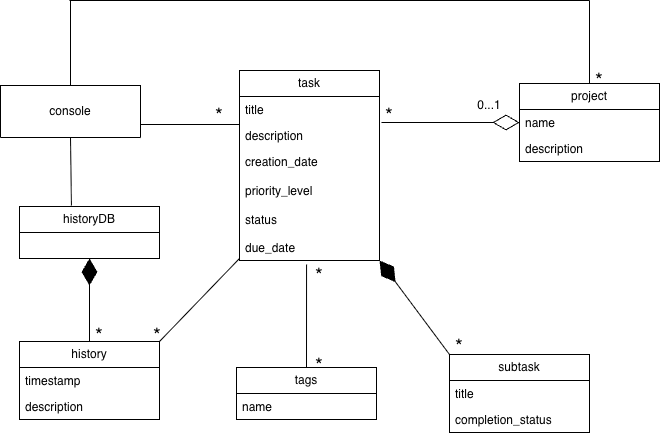

The diagram above was exported from draw.io. Its source (the exported page's mxGraphModel, read from the mxfile embedded in the PNG):
<mxGraphModel dx="770" dy="423" grid="1" gridSize="10" guides="1" tooltips="1" connect="1" arrows="1" fold="1" page="1" pageScale="1" pageWidth="850" pageHeight="1100" math="0" shadow="0">
  <root>
    <mxCell id="0" />
    <mxCell id="1" parent="0" />
    <mxCell id="tirsnwBp9otPQ7_6TezT-2" parent="1" style="swimlane;fontStyle=0;childLayout=stackLayout;horizontal=1;startSize=52;fillColor=none;horizontalStack=0;resizeParent=1;resizeParentMax=0;resizeLast=0;collapsible=1;marginBottom=0;whiteSpace=wrap;html=1;" value="console" vertex="1">
      <mxGeometry height="52" width="140" x="101" y="165" as="geometry" />
    </mxCell>
    <mxCell id="WXtCQoG4G5Dpj52Yabyx-1" parent="1" style="swimlane;fontStyle=0;childLayout=stackLayout;horizontal=1;startSize=26;fillColor=none;horizontalStack=0;resizeParent=1;resizeParentMax=0;resizeLast=0;collapsible=1;marginBottom=0;whiteSpace=wrap;html=1;" value="task" vertex="1">
      <mxGeometry height="190" width="140" x="340" y="150" as="geometry" />
    </mxCell>
    <mxCell id="WXtCQoG4G5Dpj52Yabyx-2" parent="WXtCQoG4G5Dpj52Yabyx-1" style="text;strokeColor=none;fillColor=none;align=left;verticalAlign=top;spacingLeft=4;spacingRight=4;overflow=hidden;rotatable=0;points=[[0,0.5],[1,0.5]];portConstraint=eastwest;whiteSpace=wrap;html=1;" value="title" vertex="1">
      <mxGeometry height="26" width="140" y="26" as="geometry" />
    </mxCell>
    <mxCell id="WXtCQoG4G5Dpj52Yabyx-3" parent="WXtCQoG4G5Dpj52Yabyx-1" style="text;strokeColor=none;fillColor=none;align=left;verticalAlign=top;spacingLeft=4;spacingRight=4;overflow=hidden;rotatable=0;points=[[0,0.5],[1,0.5]];portConstraint=eastwest;whiteSpace=wrap;html=1;" value="description" vertex="1">
      <mxGeometry height="26" width="140" y="52" as="geometry" />
    </mxCell>
    <mxCell id="WXtCQoG4G5Dpj52Yabyx-4" parent="WXtCQoG4G5Dpj52Yabyx-1" style="text;strokeColor=none;fillColor=none;align=left;verticalAlign=top;spacingLeft=4;spacingRight=4;overflow=hidden;rotatable=0;points=[[0,0.5],[1,0.5]];portConstraint=eastwest;whiteSpace=wrap;html=1;" value="creation_date&lt;div&gt;&lt;br&gt;&lt;/div&gt;&lt;div&gt;priority_level&lt;/div&gt;&lt;div&gt;&lt;br&gt;&lt;/div&gt;&lt;div&gt;status&lt;/div&gt;&lt;div&gt;&lt;br&gt;&lt;/div&gt;&lt;div&gt;due_date&lt;/div&gt;" vertex="1">
      <mxGeometry height="112" width="140" y="78" as="geometry" />
    </mxCell>
    <mxCell id="WXtCQoG4G5Dpj52Yabyx-5" parent="1" style="swimlane;fontStyle=0;childLayout=stackLayout;horizontal=1;startSize=26;fillColor=none;horizontalStack=0;resizeParent=1;resizeParentMax=0;resizeLast=0;collapsible=1;marginBottom=0;whiteSpace=wrap;html=1;" value="project" vertex="1">
      <mxGeometry height="78" width="140" x="620" y="163" as="geometry" />
    </mxCell>
    <mxCell id="WXtCQoG4G5Dpj52Yabyx-7" parent="WXtCQoG4G5Dpj52Yabyx-5" style="text;strokeColor=none;fillColor=none;align=left;verticalAlign=top;spacingLeft=4;spacingRight=4;overflow=hidden;rotatable=0;points=[[0,0.5],[1,0.5]];portConstraint=eastwest;whiteSpace=wrap;html=1;" value="name" vertex="1">
      <mxGeometry height="26" width="140" y="26" as="geometry" />
    </mxCell>
    <mxCell id="WXtCQoG4G5Dpj52Yabyx-8" parent="WXtCQoG4G5Dpj52Yabyx-5" style="text;strokeColor=none;fillColor=none;align=left;verticalAlign=top;spacingLeft=4;spacingRight=4;overflow=hidden;rotatable=0;points=[[0,0.5],[1,0.5]];portConstraint=eastwest;whiteSpace=wrap;html=1;" value="description" vertex="1">
      <mxGeometry height="26" width="140" y="52" as="geometry" />
    </mxCell>
    <mxCell id="WXtCQoG4G5Dpj52Yabyx-13" parent="1" style="swimlane;fontStyle=0;childLayout=stackLayout;horizontal=1;startSize=26;fillColor=none;horizontalStack=0;resizeParent=1;resizeParentMax=0;resizeLast=0;collapsible=1;marginBottom=0;whiteSpace=wrap;html=1;" value="history" vertex="1">
      <mxGeometry height="78" width="140" x="120" y="421" as="geometry" />
    </mxCell>
    <mxCell id="WXtCQoG4G5Dpj52Yabyx-14" parent="WXtCQoG4G5Dpj52Yabyx-13" style="text;strokeColor=none;fillColor=none;align=left;verticalAlign=top;spacingLeft=4;spacingRight=4;overflow=hidden;rotatable=0;points=[[0,0.5],[1,0.5]];portConstraint=eastwest;whiteSpace=wrap;html=1;" value="timestamp" vertex="1">
      <mxGeometry height="26" width="140" y="26" as="geometry" />
    </mxCell>
    <mxCell id="WXtCQoG4G5Dpj52Yabyx-15" parent="WXtCQoG4G5Dpj52Yabyx-13" style="text;strokeColor=none;fillColor=none;align=left;verticalAlign=top;spacingLeft=4;spacingRight=4;overflow=hidden;rotatable=0;points=[[0,0.5],[1,0.5]];portConstraint=eastwest;whiteSpace=wrap;html=1;" value="description" vertex="1">
      <mxGeometry height="26" width="140" y="52" as="geometry" />
    </mxCell>
    <mxCell id="WXtCQoG4G5Dpj52Yabyx-17" parent="1" style="swimlane;fontStyle=0;childLayout=stackLayout;horizontal=1;startSize=26;fillColor=none;horizontalStack=0;resizeParent=1;resizeParentMax=0;resizeLast=0;collapsible=1;marginBottom=0;whiteSpace=wrap;html=1;" value="tags" vertex="1">
      <mxGeometry height="52" width="140" x="337" y="447" as="geometry" />
    </mxCell>
    <mxCell id="WXtCQoG4G5Dpj52Yabyx-18" parent="WXtCQoG4G5Dpj52Yabyx-17" style="text;strokeColor=none;fillColor=none;align=left;verticalAlign=top;spacingLeft=4;spacingRight=4;overflow=hidden;rotatable=0;points=[[0,0.5],[1,0.5]];portConstraint=eastwest;whiteSpace=wrap;html=1;" value="name" vertex="1">
      <mxGeometry height="26" width="140" y="26" as="geometry" />
    </mxCell>
    <mxCell id="WXtCQoG4G5Dpj52Yabyx-21" parent="1" style="swimlane;fontStyle=0;childLayout=stackLayout;horizontal=1;startSize=26;fillColor=none;horizontalStack=0;resizeParent=1;resizeParentMax=0;resizeLast=0;collapsible=1;marginBottom=0;whiteSpace=wrap;html=1;" value="subtask" vertex="1">
      <mxGeometry height="78" width="140" x="550" y="434" as="geometry" />
    </mxCell>
    <mxCell id="WXtCQoG4G5Dpj52Yabyx-22" parent="WXtCQoG4G5Dpj52Yabyx-21" style="text;strokeColor=none;fillColor=none;align=left;verticalAlign=top;spacingLeft=4;spacingRight=4;overflow=hidden;rotatable=0;points=[[0,0.5],[1,0.5]];portConstraint=eastwest;whiteSpace=wrap;html=1;" value="title" vertex="1">
      <mxGeometry height="26" width="140" y="26" as="geometry" />
    </mxCell>
    <mxCell id="WXtCQoG4G5Dpj52Yabyx-23" parent="WXtCQoG4G5Dpj52Yabyx-21" style="text;strokeColor=none;fillColor=none;align=left;verticalAlign=top;spacingLeft=4;spacingRight=4;overflow=hidden;rotatable=0;points=[[0,0.5],[1,0.5]];portConstraint=eastwest;whiteSpace=wrap;html=1;" value="completion_status" vertex="1">
      <mxGeometry height="26" width="140" y="52" as="geometry" />
    </mxCell>
    <mxCell id="WXtCQoG4G5Dpj52Yabyx-27" edge="1" parent="1" source="WXtCQoG4G5Dpj52Yabyx-2" style="endArrow=diamondThin;endFill=0;endSize=24;html=1;rounded=0;entryX=0;entryY=0.5;entryDx=0;entryDy=0;exitX=1.014;exitY=1;exitDx=0;exitDy=0;exitPerimeter=0;" target="WXtCQoG4G5Dpj52Yabyx-7" value="">
      <mxGeometry relative="1" width="160" as="geometry">
        <mxPoint x="330" y="350" as="sourcePoint" />
        <mxPoint x="490" y="350" as="targetPoint" />
      </mxGeometry>
    </mxCell>
    <mxCell id="WXtCQoG4G5Dpj52Yabyx-28" parent="1" style="text;html=1;whiteSpace=wrap;strokeColor=none;fillColor=none;align=center;verticalAlign=middle;rounded=0;fontSize=20;" value="*" vertex="1">
      <mxGeometry height="30" width="60" x="460" y="180" as="geometry" />
    </mxCell>
    <mxCell id="WXtCQoG4G5Dpj52Yabyx-30" parent="1" style="text;html=1;whiteSpace=wrap;strokeColor=none;fillColor=none;align=center;verticalAlign=middle;rounded=0;" value="0...1" vertex="1">
      <mxGeometry height="30" width="60" x="560" y="170" as="geometry" />
    </mxCell>
    <mxCell id="WXtCQoG4G5Dpj52Yabyx-31" edge="1" parent="1" source="WXtCQoG4G5Dpj52Yabyx-21" style="endArrow=diamondThin;endFill=1;endSize=24;html=1;rounded=0;entryX=1;entryY=1;entryDx=0;entryDy=0;entryPerimeter=0;exitX=0;exitY=0;exitDx=0;exitDy=0;" target="WXtCQoG4G5Dpj52Yabyx-4" value="">
      <mxGeometry relative="1" width="160" as="geometry">
        <mxPoint x="330" y="350" as="sourcePoint" />
        <mxPoint x="490" y="350" as="targetPoint" />
      </mxGeometry>
    </mxCell>
    <mxCell id="WXtCQoG4G5Dpj52Yabyx-35" edge="1" parent="1" source="WXtCQoG4G5Dpj52Yabyx-17" style="endArrow=none;html=1;rounded=0;entryX=0.479;entryY=1.036;entryDx=0;entryDy=0;entryPerimeter=0;exitX=0.5;exitY=0;exitDx=0;exitDy=0;" target="WXtCQoG4G5Dpj52Yabyx-4" value="">
      <mxGeometry height="50" relative="1" width="50" as="geometry">
        <mxPoint x="380" y="380" as="sourcePoint" />
        <mxPoint x="430" y="330" as="targetPoint" />
      </mxGeometry>
    </mxCell>
    <mxCell id="WXtCQoG4G5Dpj52Yabyx-36" parent="1" style="text;html=1;whiteSpace=wrap;strokeColor=none;fillColor=none;align=center;verticalAlign=middle;rounded=0;fontSize=20;" value="*" vertex="1">
      <mxGeometry height="30" width="60" x="390" y="340" as="geometry" />
    </mxCell>
    <mxCell id="WXtCQoG4G5Dpj52Yabyx-37" parent="1" style="text;html=1;whiteSpace=wrap;strokeColor=none;fillColor=none;align=center;verticalAlign=middle;rounded=0;fontSize=20;" value="*" vertex="1">
      <mxGeometry height="30" width="60" x="390" y="430" as="geometry" />
    </mxCell>
    <mxCell id="WXtCQoG4G5Dpj52Yabyx-38" parent="1" style="text;html=1;whiteSpace=wrap;strokeColor=none;fillColor=none;align=center;verticalAlign=middle;rounded=0;fontSize=20;" value="*" vertex="1">
      <mxGeometry height="30" width="60" x="228" y="400" as="geometry" />
    </mxCell>
    <mxCell id="WXtCQoG4G5Dpj52Yabyx-39" edge="1" parent="1" source="tirsnwBp9otPQ7_6TezT-2" style="endArrow=none;html=1;rounded=0;entryX=0;entryY=0.077;entryDx=0;entryDy=0;entryPerimeter=0;exitX=1;exitY=0.75;exitDx=0;exitDy=0;" target="WXtCQoG4G5Dpj52Yabyx-3" value="">
      <mxGeometry height="50" relative="1" width="50" as="geometry">
        <mxPoint x="201.96000000000004" y="209.99200000000002" as="sourcePoint" />
        <mxPoint x="230" y="290" as="targetPoint" />
      </mxGeometry>
    </mxCell>
    <mxCell id="WXtCQoG4G5Dpj52Yabyx-41" parent="1" style="text;html=1;whiteSpace=wrap;strokeColor=none;fillColor=none;align=center;verticalAlign=middle;rounded=0;fontStyle=0;fontSize=20;" value="*" vertex="1">
      <mxGeometry height="30" width="60" x="290" y="180" as="geometry" />
    </mxCell>
    <mxCell id="WXtCQoG4G5Dpj52Yabyx-43" parent="1" style="swimlane;fontStyle=0;childLayout=stackLayout;horizontal=1;startSize=26;fillColor=none;horizontalStack=0;resizeParent=1;resizeParentMax=0;resizeLast=0;collapsible=1;marginBottom=0;whiteSpace=wrap;html=1;" value="historyDB" vertex="1">
      <mxGeometry height="52" width="140" x="120" y="286" as="geometry" />
    </mxCell>
    <mxCell id="WXtCQoG4G5Dpj52Yabyx-46" edge="1" parent="1" source="WXtCQoG4G5Dpj52Yabyx-13" style="endArrow=diamondThin;endFill=1;endSize=24;html=1;rounded=0;entryX=0.5;entryY=1;entryDx=0;entryDy=0;exitX=0.5;exitY=0;exitDx=0;exitDy=0;" target="WXtCQoG4G5Dpj52Yabyx-43" value="">
      <mxGeometry relative="1" width="160" as="geometry">
        <mxPoint x="-160" y="320" as="sourcePoint" />
        <mxPoint x="-22" y="248" as="targetPoint" />
      </mxGeometry>
    </mxCell>
    <mxCell id="WXtCQoG4G5Dpj52Yabyx-47" edge="1" parent="1" source="WXtCQoG4G5Dpj52Yabyx-13" style="endArrow=none;html=1;rounded=0;entryX=0;entryY=0.982;entryDx=0;entryDy=0;entryPerimeter=0;exitX=1;exitY=0;exitDx=0;exitDy=0;" target="WXtCQoG4G5Dpj52Yabyx-4" value="">
      <mxGeometry height="50" relative="1" width="50" as="geometry">
        <mxPoint x="460" y="493" as="sourcePoint" />
        <mxPoint x="460" y="390" as="targetPoint" />
      </mxGeometry>
    </mxCell>
    <mxCell id="WXtCQoG4G5Dpj52Yabyx-48" parent="1" style="text;html=1;whiteSpace=wrap;strokeColor=none;fillColor=none;align=center;verticalAlign=middle;rounded=0;fontSize=20;" value="*" vertex="1">
      <mxGeometry height="30" width="60" x="530" y="411" as="geometry" />
    </mxCell>
    <mxCell id="WXtCQoG4G5Dpj52Yabyx-52" parent="1" style="text;html=1;whiteSpace=wrap;strokeColor=none;fillColor=none;align=center;verticalAlign=middle;rounded=0;fontSize=20;" value="*" vertex="1">
      <mxGeometry height="30" width="60" x="170" y="400" as="geometry" />
    </mxCell>
    <mxCell id="WXtCQoG4G5Dpj52Yabyx-53" edge="1" parent="1" source="WXtCQoG4G5Dpj52Yabyx-43" style="endArrow=none;html=1;rounded=0;entryX=0.5;entryY=1;entryDx=0;entryDy=0;exitX=0.371;exitY=-0.019;exitDx=0;exitDy=0;exitPerimeter=0;" target="tirsnwBp9otPQ7_6TezT-2" value="">
      <mxGeometry height="50" relative="1" width="50" as="geometry">
        <mxPoint x="310" y="443" as="sourcePoint" />
        <mxPoint x="390" y="360" as="targetPoint" />
      </mxGeometry>
    </mxCell>
    <mxCell id="WXtCQoG4G5Dpj52Yabyx-54" edge="1" parent="1" style="endArrow=none;html=1;rounded=0;entryX=0.5;entryY=0;entryDx=0;entryDy=0;" target="WXtCQoG4G5Dpj52Yabyx-5" value="">
      <mxGeometry height="50" relative="1" width="50" as="geometry">
        <mxPoint x="690" y="80" as="sourcePoint" />
        <mxPoint x="170" y="97" as="targetPoint" />
      </mxGeometry>
    </mxCell>
    <mxCell id="WXtCQoG4G5Dpj52Yabyx-56" edge="1" parent="1" style="endArrow=none;html=1;rounded=0;entryX=0.5;entryY=0;entryDx=0;entryDy=0;" target="tirsnwBp9otPQ7_6TezT-2" value="">
      <mxGeometry height="50" relative="1" width="50" as="geometry">
        <mxPoint x="171" y="80" as="sourcePoint" />
        <mxPoint x="170.5" y="133" as="targetPoint" />
      </mxGeometry>
    </mxCell>
    <mxCell id="WXtCQoG4G5Dpj52Yabyx-57" edge="1" parent="1" style="endArrow=none;html=1;rounded=0;" value="">
      <mxGeometry height="50" relative="1" width="50" as="geometry">
        <mxPoint x="170" y="80" as="sourcePoint" />
        <mxPoint x="690" y="80" as="targetPoint" />
      </mxGeometry>
    </mxCell>
    <mxCell id="WXtCQoG4G5Dpj52Yabyx-58" parent="1" style="text;html=1;whiteSpace=wrap;strokeColor=none;fillColor=none;align=center;verticalAlign=middle;rounded=0;fontSize=20;" value="*" vertex="1">
      <mxGeometry height="30" width="60" x="670" y="145" as="geometry" />
    </mxCell>
  </root>
</mxGraphModel>